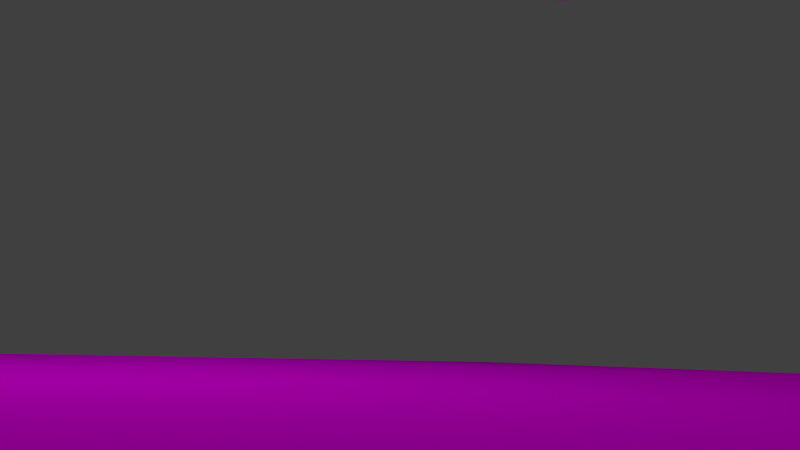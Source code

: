 # Source: Kamerafahrt3.blend  (saved by Blender 2.76.0; exported with 4.5.12 LTS)
import bpy
from mathutils import Matrix  # noqa: F401  (used for matrix-valued properties, if any)

bpy.ops.wm.read_factory_settings(use_empty=True)
scene = bpy.context.scene
scene.name = 'Scene'

# ---- collections
col_collection_1 = bpy.data.collections.new('Collection 1'); scene.collection.children.link(col_collection_1)

# ---- images (referenced by path relative to the original .blend; pixels are not part of the script)
import os
ASSET_DIR = os.environ.get("B2B_ASSET_DIR", "")  # directory of the original .blend (textures are referenced by path, not embedded)
HERE = os.path.dirname(os.path.abspath(__file__))  # packed textures are extracted next to this script under _unpacked/

def load_image(name, relpath, width, height, colorspace="sRGB"):
    """Load a texture the original file referenced (path relative to the .blend, or extracted next to this script)."""
    p = next((c for c in (os.path.join(HERE, relpath), os.path.join(ASSET_DIR, relpath)) if relpath and os.path.exists(c)), "")
    if p:
        img = bpy.data.images.load(p, check_existing=True)
        img.name = name
    else:  # same state as the original file: an image datablock whose file is absent (Cycles renders it pink)
        img = bpy.data.images.new(name, width, height)
        img.source = "FILE"
        img.filepath = "//" + (relpath or name)
    img.colorspace_settings.name = colorspace
    return img
img_ocean_water_background_4_jpg = load_image('ocean-water-background-4.jpg', 'ocean-water-background-4.jpg', 1024, 1024, 'sRGB')

# ---- materials (node trees are filled in below, after node groups)
mat_material_001 = bpy.data.materials.new('Material.001')
mat_material_001.alpha_threshold = 0.0
mat_material_001.roughness = 0.5
mat_lichtquelle3_gelb = bpy.data.materials.new('Lichtquelle3_gelb')
mat_lichtquelle3_gelb.alpha_threshold = 0.0
mat_lichtquelle3_gelb.roughness = 0.5
mat_lichtquelle2_blau = bpy.data.materials.new('Lichtquelle2_blau')
mat_lichtquelle2_blau.alpha_threshold = 0.0
mat_lichtquelle2_blau.roughness = 0.5
mat_lichtquelle1_wei = bpy.data.materials.new('Lichtquelle1_weiß')
mat_lichtquelle1_wei.alpha_threshold = 0.0
mat_lichtquelle1_wei.roughness = 0.5

# ---- material node trees
mat_material_001.use_nodes = True; mat_material_001.node_tree.nodes.clear()
_N = mat_material_001.node_tree.nodes; _L = mat_material_001.node_tree.links
n0 = _N.new('ShaderNodeOutputMaterial'); n0.name = 'Material Output'; n0.location = (300, 300)
n1 = _N.new('ShaderNodeBsdfDiffuse'); n1.name = 'Diffuse BSDF'; n1.location = (10, 300)
n2 = _N.new('ShaderNodeTexImage'); n2.name = 'Image Texture'; n2.location = (-180, 300)
n2.width = 140
n2.image = img_ocean_water_background_4_jpg
_L.new(n1.outputs[0], n0.inputs[0])
_L.new(n2.outputs[0], n1.inputs[0])
n0.is_active_output = True
mat_lichtquelle3_gelb.use_nodes = True; mat_lichtquelle3_gelb.node_tree.nodes.clear()
_N = mat_lichtquelle3_gelb.node_tree.nodes; _L = mat_lichtquelle3_gelb.node_tree.links
n0 = _N.new('ShaderNodeOutputMaterial'); n0.name = 'Material Output'; n0.location = (300, 300)
n1 = _N.new('ShaderNodeEmission'); n1.name = 'Emission'; n1.location = (10, 300)
n1.inputs[0].default_value = (0.9258, 1.0, 0.855, 1.0)
n1.inputs[1].default_value = 1.5
_L.new(n1.outputs[0], n0.inputs[0])
n0.is_active_output = True
mat_lichtquelle2_blau.use_nodes = True; mat_lichtquelle2_blau.node_tree.nodes.clear()
_N = mat_lichtquelle2_blau.node_tree.nodes; _L = mat_lichtquelle2_blau.node_tree.links
n0 = _N.new('ShaderNodeOutputMaterial'); n0.name = 'Material Output'; n0.location = (300, 300)
n1 = _N.new('ShaderNodeEmission'); n1.name = 'Emission'; n1.location = (10, 300)
n1.inputs[0].default_value = (0.8007, 1.0, 1.0, 1.0)
n1.inputs[1].default_value = 3.0
_L.new(n1.outputs[0], n0.inputs[0])
n0.is_active_output = True
mat_lichtquelle1_wei.use_nodes = True; mat_lichtquelle1_wei.node_tree.nodes.clear()
_N = mat_lichtquelle1_wei.node_tree.nodes; _L = mat_lichtquelle1_wei.node_tree.links
n0 = _N.new('ShaderNodeOutputMaterial'); n0.name = 'Material Output'; n0.location = (300, 300)
n1 = _N.new('ShaderNodeEmission'); n1.name = 'Emission'; n1.location = (10, 300)
n1.inputs[1].default_value = 5.0
_L.new(n1.outputs[0], n0.inputs[0])
n0.is_active_output = True

# ---- world
world_world = bpy.data.worlds.new('World'); scene.world = world_world
world_world.color = (0.05088, 0.05088, 0.05088)
world_world.use_sun_shadow = False
world_world.sun_shadow_jitter_overblur = 0.0
world_world.cycles.sampling_method = 'MANUAL'
world_world.cycles.sample_map_resolution = 256

# ---- cameras
cam_camera = bpy.data.cameras.new('Camera')
cam_camera.clip_end = 100.0
cam_camera.lens = 35.0
cam_camera.sensor_width = 32.0
cam_camera.sensor_height = 18.0
cam_camera.ortho_scale = 7.314
cam_camera.dof.focus_distance = 0.0

# ---- meshes
me_sphere = bpy.data.meshes.new('Sphere')
me_sphere.from_pydata([(0.07733, 0.5636, 0.4698), (-0.01253, 0.5636, 0.4426), (-0.09535, 0.5636, 0.3983), (-0.1679, 0.5636, 0.3387), (-0.2275, 0.5636, 0.2661), (-0.2718, 0.5636, 0.1833), (-0.299, 0.5636, 0.09346), (-0.3083, 0.5636, -2.032e-07), (-0.299, 0.5636, -0.09346), (-0.2718, 0.5636, -0.1833), (-0.2275, 0.5636, -0.2661), (-0.1679, 0.5636, -0.3387), (-0.09535, 0.5636, -0.3983), (-0.01253, 0.5636, -0.4426), (0.07733, 0.5636, -0.4698), (0.07913, 0.4961, 0.4698), (-0.009008, 0.4311, 0.4426), (-0.09024, 0.3713, 0.3983), (-0.1614, 0.3188, 0.3387), (-0.2199, 0.2758, 0.2661), (-0.2633, 0.2438, 0.1833), (-0.29, 0.2241, 0.09346), (-0.299, 0.2174, -2.032e-07), (-0.29, 0.2241, -0.09346), (-0.2633, 0.2438, -0.1833), (-0.2199, 0.2758, -0.2661), (-0.1614, 0.3188, -0.3387), (-0.09024, 0.3713, -0.3983), (-0.009008, 0.4311, -0.4426), (0.07913, 0.4961, -0.4698), (0.08445, 0.4311, 0.4698), (0.001424, 0.3038, 0.4426), (-0.07509, 0.1864, 0.3983), (-0.1422, 0.08347, 0.3387), (-0.1972, -0.0009715, 0.2661), (-0.2381, -0.06372, 0.1833), (-0.2633, -0.1024, 0.09346), (-0.2718, -0.1154, -2.031e-07), (-0.2633, -0.1024, -0.09346), (-0.2381, -0.06372, -0.1833), (-0.1972, -0.0009714, -0.2661), (-0.1422, 0.08347, -0.3387), (-0.07509, 0.1864, -0.3983), (0.001424, 0.3038, -0.4426), (0.08445, 0.4311, -0.4698), (0.09309, 0.3713, 0.4698), (0.01836, 0.1864, 0.4426), (-0.0505, 0.01594, 0.3983), (-0.1109, -0.1334, 0.3387), (-0.1604, -0.256, 0.2661), (-0.1972, -0.3471, 0.1833), (-0.2199, -0.4032, 0.09346), (-0.2275, -0.4222, -2.03e-07), (-0.2199, -0.4032, -0.09346), (-0.1972, -0.3471, -0.1833), (-0.1604, -0.256, -0.2661), (-0.1109, -0.1334, -0.3387), (-0.0505, 0.01594, -0.3983), (0.01836, 0.1864, -0.4426), (0.09309, 0.3713, -0.4698), (0.1047, 0.3188, 0.4698), (0.04116, 0.08347, 0.4426), (-0.0174, -0.1334, 0.3983), (-0.06873, -0.3236, 0.3387), (-0.1109, -0.4796, 0.2661), (-0.1422, -0.5955, 0.1833), (-0.1614, -0.6669, 0.09346), (-0.1679, -0.691, -2.029e-07), (-0.1614, -0.6669, -0.09346), (-0.1422, -0.5955, -0.1833), (-0.1109, -0.4796, -0.2661), (-0.06873, -0.3236, -0.3387), (-0.0174, -0.1334, -0.3983), (0.04116, 0.08347, -0.4426), (0.1047, 0.3188, -0.4698), (0.1189, 0.2758, 0.4698), (0.06894, -0.0009718, 0.4426), (0.02293, -0.256, 0.3983), (-0.0174, -0.4796, 0.3387), (-0.0505, -0.6631, 0.2661), (-0.07509, -0.7994, 0.1833), (-0.09024, -0.8834, 0.09346), (-0.09535, -0.9117, -2.028e-07), (-0.09024, -0.8834, -0.09346), (-0.07509, -0.7994, -0.1833), (-0.0505, -0.6631, -0.2661), (-0.0174, -0.4796, -0.3387), (0.02293, -0.256, -0.3983), (0.06894, -0.0009714, -0.4426), (0.1189, 0.2758, -0.4698), (0.135, 0.2438, 0.4698), (0.1006, -0.06372, 0.4426), (0.06894, -0.3471, 0.3983), (0.04116, -0.5955, 0.3387), (0.01836, -0.7994, 0.2661), (0.001424, -0.9509, 0.1833), (-0.009008, -1.044, 0.09346), (-0.01253, -1.076, -2.026e-07), (-0.009008, -1.044, -0.09346), (0.001424, -0.9509, -0.1833), (0.01836, -0.7994, -0.2661), (0.04116, -0.5955, -0.3387), (0.06894, -0.3471, -0.3983), (0.1006, -0.06372, -0.4426), (0.135, 0.2438, -0.4698), (0.1526, 0.2241, 0.4698), (0.135, -0.1024, 0.4426), (0.1189, -0.4032, 0.3983), (0.1047, -0.6669, 0.3387), (0.09309, -0.8834, 0.2661), (0.08445, -1.044, 0.1833), (0.07913, -1.143, 0.09346), (0.07733, -1.177, -2.024e-07), (0.07913, -1.143, -0.09346), (0.08445, -1.044, -0.1833), (0.09309, -0.8834, -0.2661), (0.1047, -0.6669, -0.3387), (0.1189, -0.4032, -0.3983), (0.135, -0.1024, -0.4426), (0.1526, 0.2241, -0.4698), (0.1708, 0.2174, 0.4698), (0.1708, -0.1154, 0.4426), (0.1708, -0.4222, 0.3983), (0.1708, -0.691, 0.3387), (0.1708, -0.9117, 0.2661), (0.1708, -1.076, 0.1833), (0.1708, -1.177, 0.09346), (0.1708, -1.211, -2.023e-07), (0.1708, -1.177, -0.09346), (0.1708, -1.076, -0.1833), (0.1708, -0.9117, -0.2661), (0.1708, -0.691, -0.3387), (0.1708, -0.4222, -0.3983), (0.1708, -0.1154, -0.4426), (0.1708, 0.2174, -0.4698), (0.189, 0.2241, 0.4698), (0.2066, -0.1024, 0.4426), (0.2227, -0.4032, 0.3983), (0.2369, -0.6669, 0.3387), (0.2485, -0.8834, 0.2661), (0.2571, -1.044, 0.1833), (0.2625, -1.143, 0.09346), (0.2642, -1.177, -2.021e-07), (0.2625, -1.143, -0.09346), (0.2571, -1.044, -0.1833), (0.2485, -0.8834, -0.2661), (0.2369, -0.6669, -0.3387), (0.2227, -0.4032, -0.3983), (0.2066, -0.1024, -0.4426), (0.189, 0.2241, -0.4698), (0.2066, 0.2438, 0.4698), (0.2409, -0.06372, 0.4426), (0.2726, -0.3471, 0.3983), (0.3004, -0.5955, 0.3387), (0.3232, -0.7994, 0.2661), (0.3402, -0.9509, 0.1833), (0.3506, -1.044, 0.09346), (0.3541, -1.076, -2.019e-07), (0.3506, -1.044, -0.09346), (0.3402, -0.9509, -0.1833), (0.3232, -0.7994, -0.2661), (0.3004, -0.5955, -0.3387), (0.2726, -0.3471, -0.3983), (0.2409, -0.06372, -0.4426), (0.2066, 0.2438, -0.4698), (0.2227, 0.2758, 0.4698), (0.2726, -0.0009717, 0.4426), (0.3187, -0.256, 0.3983), (0.359, -0.4796, 0.3387), (0.3921, -0.6631, 0.2661), (0.4167, -0.7994, 0.1833), (0.4318, -0.8834, 0.09346), (0.4369, -0.9117, -2.017e-07), (0.4318, -0.8834, -0.09346), (0.4167, -0.7994, -0.1833), (0.3921, -0.6631, -0.2661), (0.359, -0.4796, -0.3387), (0.3187, -0.256, -0.3983), (0.2726, -0.0009713, -0.4426), (0.2227, 0.2758, -0.4698), (0.2369, 0.3188, 0.4698), (0.3004, 0.08347, 0.4426), (0.359, -0.1334, 0.3983), (0.4103, -0.3236, 0.3387), (0.4524, -0.4796, 0.2661), (0.4837, -0.5955, 0.1833), (0.503, -0.6669, 0.09346), (0.5095, -0.691, -2.016e-07), (0.503, -0.6669, -0.09346), (0.4837, -0.5955, -0.1833), (0.4524, -0.4796, -0.2661), (0.4103, -0.3236, -0.3387), (0.359, -0.1334, -0.3983), (0.3004, 0.08347, -0.4426), (0.2369, 0.3188, -0.4698), (0.2485, 0.3713, 0.4698), (0.3232, 0.1864, 0.4426), (0.3921, 0.01594, 0.3983), (0.4524, -0.1334, 0.3387), (0.502, -0.256, 0.2661), (0.5388, -0.3471, 0.1833), (0.5614, -0.4032, 0.09346), (0.5691, -0.4222, -2.015e-07), (0.5614, -0.4032, -0.09346), (0.5388, -0.3471, -0.1833), (0.502, -0.256, -0.2661), (0.4524, -0.1334, -0.3387), (0.3921, 0.01594, -0.3983), (0.3232, 0.1864, -0.4426), (0.2485, 0.3713, -0.4698), (0.2571, 0.4311, 0.4698), (0.3402, 0.3038, 0.4426), (0.4167, 0.1864, 0.3983), (0.4837, 0.08347, 0.3387), (0.5388, -0.0009711, 0.2661), (0.5797, -0.06372, 0.1833), (0.6049, -0.1024, 0.09346), (0.6134, -0.1154, -2.014e-07), (0.6049, -0.1024, -0.09346), (0.5797, -0.06372, -0.1833), (0.5388, -0.000971, -0.2661), (0.4837, 0.08347, -0.3387), (0.4167, 0.1864, -0.3983), (0.3402, 0.3038, -0.4426), (0.2571, 0.4311, -0.4698), (0.2625, 0.4961, 0.4698), (0.3506, 0.4311, 0.4426), (0.4318, 0.3713, 0.3983), (0.503, 0.3188, 0.3387), (0.5614, 0.2758, 0.2661), (0.6049, 0.2438, 0.1833), (0.6316, 0.2241, 0.09346), (0.6406, 0.2174, -2.013e-07), (0.6316, 0.2241, -0.09346), (0.6049, 0.2438, -0.1833), (0.5614, 0.2758, -0.2661), (0.503, 0.3188, -0.3387), (0.4318, 0.3713, -0.3983), (0.3506, 0.4311, -0.4426), (0.2625, 0.4961, -0.4698), (0.2642, 0.5636, 0.4698), (0.3541, 0.5636, 0.4426), (0.4369, 0.5636, 0.3983), (0.5095, 0.5636, 0.3387), (0.5691, 0.5636, 0.2661), (0.6134, 0.5636, 0.1833), (0.6406, 0.5636, 0.09346), (0.6498, 0.5636, -2.013e-07), (0.6406, 0.5636, -0.09346), (0.6134, 0.5636, -0.1833), (0.5691, 0.5636, -0.2661), (0.5095, 0.5636, -0.3387), (0.4369, 0.5636, -0.3983), (0.3541, 0.5636, -0.4426), (0.2642, 0.5636, -0.4698), (0.2625, 0.6311, 0.4698), (0.3506, 0.6961, 0.4426), (0.4318, 0.7559, 0.3983), (0.503, 0.8084, 0.3387), (0.5614, 0.8514, 0.2661), (0.6049, 0.8834, 0.1833), (0.6316, 0.9031, 0.09346), (0.6406, 0.9098, -2.013e-07), (0.6316, 0.9031, -0.09346), (0.6049, 0.8834, -0.1833), (0.5614, 0.8514, -0.2661), (0.503, 0.8084, -0.3387), (0.4318, 0.7559, -0.3983), (0.3506, 0.6961, -0.4426), (0.2625, 0.6311, -0.4698), (0.2571, 0.6961, 0.4698), (0.3402, 0.8234, 0.4426), (0.4167, 0.9408, 0.3983), (0.4837, 1.044, 0.3387), (0.5388, 1.128, 0.2661), (0.5797, 1.191, 0.1833), (0.6049, 1.23, 0.09346), (0.6134, 1.243, -2.014e-07), (0.6049, 1.23, -0.09346), (0.5797, 1.191, -0.1833), (0.5388, 1.128, -0.2661), (0.4837, 1.044, -0.3387), (0.4167, 0.9408, -0.3983), (0.3402, 0.8234, -0.4426), (0.2571, 0.6961, -0.4698), (0.2485, 0.7559, 0.4698), (0.3232, 0.9408, 0.4426), (0.3921, 1.111, 0.3983), (0.4524, 1.261, 0.3387), (0.502, 1.383, 0.2661), (0.5388, 1.474, 0.1833), (0.5614, 1.53, 0.09346), (0.5691, 1.549, -2.015e-07), (0.5614, 1.53, -0.09346), (0.5388, 1.474, -0.1833), (0.502, 1.383, -0.2661), (0.4524, 1.261, -0.3387), (0.3921, 1.111, -0.3983), (0.3232, 0.9408, -0.4426), (0.2485, 0.7559, -0.4698), (0.2369, 0.8084, 0.4698), (0.3004, 1.044, 0.4426), (0.359, 1.261, 0.3983), (0.4103, 1.451, 0.3387), (0.4524, 1.607, 0.2661), (0.4837, 1.723, 0.1833), (0.503, 1.794, 0.09346), (0.5095, 1.818, -2.016e-07), (0.503, 1.794, -0.09346), (0.4837, 1.723, -0.1833), (0.4524, 1.607, -0.2661), (0.4103, 1.451, -0.3387), (0.359, 1.261, -0.3983), (0.3004, 1.044, -0.4426), (0.2369, 0.8084, -0.4698), (0.2227, 0.8514, 0.4698), (0.2726, 1.128, 0.4426), (0.3187, 1.383, 0.3983), (0.359, 1.607, 0.3387), (0.3921, 1.79, 0.2661), (0.4167, 1.927, 0.1833), (0.4318, 2.011, 0.09346), (0.4369, 2.039, -2.017e-07), (0.4318, 2.011, -0.09346), (0.4167, 1.927, -0.1833), (0.3921, 1.79, -0.2661), (0.359, 1.607, -0.3387), (0.3187, 1.383, -0.3983), (0.2726, 1.128, -0.4426), (0.2227, 0.8514, -0.4698), (0.1708, 0.5636, -0.479), (0.2066, 0.8834, 0.4698), (0.2409, 1.191, 0.4426), (0.2726, 1.474, 0.3983), (0.3004, 1.723, 0.3387), (0.3232, 1.927, 0.2661), (0.3402, 2.078, 0.1833), (0.3506, 2.171, 0.09346), (0.3541, 2.203, -2.019e-07), (0.3506, 2.171, -0.09346), (0.3402, 2.078, -0.1833), (0.3232, 1.927, -0.2661), (0.3004, 1.723, -0.3387), (0.2726, 1.474, -0.3983), (0.2409, 1.191, -0.4426), (0.2066, 0.8834, -0.4698), (0.189, 0.9031, 0.4698), (0.2066, 1.23, 0.4426), (0.2227, 1.53, 0.3983), (0.2369, 1.794, 0.3387), (0.2485, 2.011, 0.2661), (0.2571, 2.171, 0.1833), (0.2625, 2.27, 0.09346), (0.2642, 2.304, -2.021e-07), (0.2625, 2.27, -0.09346), (0.2571, 2.171, -0.1833), (0.2485, 2.011, -0.2661), (0.2369, 1.794, -0.3387), (0.2227, 1.53, -0.3983), (0.2066, 1.23, -0.4426), (0.189, 0.9031, -0.4698), (0.1708, 0.9098, 0.4698), (0.1708, 1.243, 0.4426), (0.1708, 1.549, 0.3983), (0.1708, 1.818, 0.3387), (0.1708, 2.039, 0.2661), (0.1708, 2.203, 0.1833), (0.1708, 2.304, 0.09346), (0.1708, 2.338, -2.023e-07), (0.1708, 2.304, -0.09346), (0.1708, 2.203, -0.1833), (0.1708, 2.039, -0.2661), (0.1708, 1.818, -0.3387), (0.1708, 1.549, -0.3983), (0.1708, 1.243, -0.4426), (0.1708, 0.9098, -0.4698), (0.1526, 0.9031, 0.4698), (0.135, 1.23, 0.4426), (0.1189, 1.53, 0.3983), (0.1047, 1.794, 0.3387), (0.09309, 2.011, 0.2661), (0.08445, 2.171, 0.1833), (0.07913, 2.27, 0.09346), (0.07733, 2.304, -2.024e-07), (0.07913, 2.27, -0.09346), (0.08445, 2.171, -0.1833), (0.09309, 2.011, -0.2661), (0.1047, 1.794, -0.3387), (0.1189, 1.53, -0.3983), (0.135, 1.23, -0.4426), (0.1526, 0.9031, -0.4698), (0.135, 0.8834, 0.4698), (0.1006, 1.191, 0.4426), (0.06894, 1.474, 0.3983), (0.04116, 1.723, 0.3387), (0.01836, 1.927, 0.2661), (0.001424, 2.078, 0.1833), (-0.009008, 2.171, 0.09346), (-0.01253, 2.203, -2.026e-07), (-0.009008, 2.171, -0.09346), (0.001424, 2.078, -0.1833), (0.01836, 1.927, -0.2661), (0.04116, 1.723, -0.3387), (0.06894, 1.474, -0.3983), (0.1006, 1.191, -0.4426), (0.135, 0.8834, -0.4698), (0.1189, 0.8514, 0.4698), (0.06894, 1.128, 0.4426), (0.02293, 1.383, 0.3983), (-0.0174, 1.607, 0.3387), (-0.0505, 1.79, 0.2661), (-0.07509, 1.927, 0.1833), (-0.09024, 2.011, 0.09346), (-0.09535, 2.039, -2.028e-07), (-0.09024, 2.011, -0.09346), (-0.07509, 1.927, -0.1833), (-0.0505, 1.79, -0.2661), (-0.0174, 1.607, -0.3387), (0.02293, 1.383, -0.3983), (0.06894, 1.128, -0.4426), (0.1189, 0.8514, -0.4698), (0.1047, 0.8084, 0.4698), (0.04116, 1.044, 0.4426), (-0.0174, 1.261, 0.3983), (-0.06873, 1.451, 0.3387), (-0.1109, 1.607, 0.2661), (-0.1422, 1.723, 0.1833), (-0.1614, 1.794, 0.09346), (-0.1679, 1.818, -2.029e-07), (-0.1614, 1.794, -0.09346), (-0.1422, 1.723, -0.1833), (-0.1109, 1.607, -0.2661), (-0.06873, 1.451, -0.3387), (-0.0174, 1.261, -0.3983), (0.04116, 1.044, -0.4426), (0.1047, 0.8084, -0.4698), (0.09309, 0.7559, 0.4698), (0.01836, 0.9408, 0.4426), (-0.0505, 1.111, 0.3983), (-0.1109, 1.261, 0.3387), (-0.1604, 1.383, 0.2661), (-0.1972, 1.474, 0.1833), (-0.2199, 1.53, 0.09346), (-0.2275, 1.549, -2.03e-07), (-0.2199, 1.53, -0.09346), (-0.1972, 1.474, -0.1833), (-0.1604, 1.383, -0.2661), (-0.1109, 1.261, -0.3387), (-0.0505, 1.111, -0.3983), (0.01836, 0.9408, -0.4426), (0.09309, 0.7559, -0.4698), (0.1708, 0.5636, 0.479), (0.08445, 0.6961, 0.4698), (0.001424, 0.8234, 0.4426), (-0.07509, 0.9408, 0.3983), (-0.1422, 1.044, 0.3387), (-0.1972, 1.128, 0.2661), (-0.2381, 1.191, 0.1833), (-0.2633, 1.23, 0.09346), (-0.2718, 1.243, -2.031e-07), (-0.2633, 1.23, -0.09346), (-0.2381, 1.191, -0.1833), (-0.1972, 1.128, -0.2661), (-0.1422, 1.044, -0.3387), (-0.07509, 0.9408, -0.3983), (0.001424, 0.8234, -0.4426), (0.08445, 0.6961, -0.4698), (0.07913, 0.6311, 0.4698), (-0.009008, 0.6961, 0.4426), (-0.09024, 0.7559, 0.3983), (-0.1614, 0.8084, 0.3387), (-0.2199, 0.8514, 0.2661), (-0.2633, 0.8834, 0.1833), (-0.29, 0.9031, 0.09346), (-0.299, 0.9098, -2.032e-07), (-0.29, 0.9031, -0.09346), (-0.2633, 0.8834, -0.1833), (-0.2199, 0.8514, -0.2661), (-0.1614, 0.8084, -0.3387), (-0.09024, 0.7559, -0.3983), (-0.009008, 0.6961, -0.4426), (0.07913, 0.6311, -0.4698), (-0.1951, 0.0, 0.9808), (-0.3827, 0.0, 0.9239), (-0.5556, 0.0, 0.8315), (-0.7071, 0.0, 0.7071), (-0.8315, 0.0, 0.5556), (-0.9239, 0.0, 0.3827), (-0.9808, 0.0, 0.1951), (-1.0, 0.0, 7.55e-08), (-0.9808, 0.0, -0.1951), (-0.9239, 0.0, -0.3827), (-0.8315, 0.0, -0.5556), (-0.7071, 0.0, -0.7071), (-0.5556, 0.0, -0.8315), (-0.3827, 0.0, -0.9239), (-0.1951, 0.0, -0.9808), (-0.1913, 0.03806, 0.9808), (-0.3753, 0.07466, 0.9239), (-0.5449, 0.1084, 0.8315), (-0.6935, 0.1379, 0.7071), (-0.8155, 0.1622, 0.5556), (-0.9061, 0.1802, 0.3827), (-0.9619, 0.1913, 0.1951), (-0.9808, 0.1951, 7.55e-08), (-0.9619, 0.1913, -0.1951), (-0.9061, 0.1802, -0.3827), (-0.8155, 0.1622, -0.5556), (-0.6935, 0.1379, -0.7071), (-0.5449, 0.1084, -0.8315), (-0.3753, 0.07466, -0.9239), (-0.1913, 0.03806, -0.9808), (-0.1802, 0.07466, 0.9808), (-0.3536, 0.1464, 0.9239), (-0.5133, 0.2126, 0.8315), (-0.6533, 0.2706, 0.7071), (-0.7682, 0.3182, 0.5556), (-0.8536, 0.3536, 0.3827), (-0.9061, 0.3753, 0.1951), (-0.9239, 0.3827, 7.55e-08), (-0.9061, 0.3753, -0.1951), (-0.8536, 0.3536, -0.3827), (-0.7682, 0.3182, -0.5556), (-0.6533, 0.2706, -0.7071), (-0.5133, 0.2126, -0.8315), (-0.3536, 0.1464, -0.9239), (-0.1802, 0.07466, -0.9808), (-0.1622, 0.1084, 0.9808), (-0.3182, 0.2126, 0.9239), (-0.4619, 0.3087, 0.8315), (-0.5879, 0.3928, 0.7071), (-0.6913, 0.4619, 0.5556), (-0.7682, 0.5133, 0.3827), (-0.8155, 0.5449, 0.1951), (-0.8315, 0.5556, 7.55e-08), (-0.8155, 0.5449, -0.1951), (-0.7682, 0.5133, -0.3827), (-0.6913, 0.4619, -0.5556), (-0.5879, 0.3928, -0.7071), (-0.4619, 0.3087, -0.8315), (-0.3182, 0.2126, -0.9239), (-0.1622, 0.1084, -0.9808), (-0.1379, 0.1379, 0.9808), (-0.2706, 0.2706, 0.9239), (-0.3928, 0.3928, 0.8315), (-0.5, 0.5, 0.7071), (-0.5879, 0.5879, 0.5556), (-0.6533, 0.6533, 0.3827), (-0.6935, 0.6935, 0.1951), (-0.7071, 0.7071, 7.55e-08), (-0.6935, 0.6935, -0.1951), (-0.6533, 0.6533, -0.3827), (-0.5879, 0.5879, -0.5556), (-0.5, 0.5, -0.7071), (-0.3928, 0.3928, -0.8315), (-0.2706, 0.2706, -0.9239), (-0.1379, 0.1379, -0.9808), (-0.1084, 0.1622, 0.9808), (-0.2126, 0.3182, 0.9239), (-0.3087, 0.4619, 0.8315), (-0.3928, 0.5879, 0.7071), (-0.4619, 0.6913, 0.5556), (-0.5133, 0.7682, 0.3827), (-0.5449, 0.8155, 0.1951), (-0.5556, 0.8315, 7.55e-08), (-0.5449, 0.8155, -0.1951), (-0.5133, 0.7682, -0.3827), (-0.4619, 0.6913, -0.5556), (-0.3928, 0.5879, -0.7071), (-0.3087, 0.4619, -0.8315), (-0.2126, 0.3182, -0.9239), (-0.1084, 0.1622, -0.9808), (-0.07466, 0.1802, 0.9808), (-0.1464, 0.3536, 0.9239), (-0.2126, 0.5133, 0.8315), (-0.2706, 0.6533, 0.7071), (-0.3182, 0.7682, 0.5556), (-0.3536, 0.8536, 0.3827), (-0.3753, 0.9061, 0.1951), (-0.3827, 0.9239, 7.55e-08), (-0.3753, 0.9061, -0.1951), (-0.3536, 0.8536, -0.3827), (-0.3182, 0.7682, -0.5556), (-0.2706, 0.6533, -0.7071), (-0.2126, 0.5133, -0.8315), (-0.1464, 0.3536, -0.9239), (-0.07466, 0.1802, -0.9808), (-0.03806, 0.1913, 0.9808), (-0.07466, 0.3753, 0.9239), (-0.1084, 0.5449, 0.8315), (-0.1379, 0.6935, 0.7071), (-0.1622, 0.8155, 0.5556), (-0.1802, 0.9061, 0.3827), (-0.1913, 0.9619, 0.1951), (-0.1951, 0.9808, 7.55e-08), (-0.1913, 0.9619, -0.1951), (-0.1802, 0.9061, -0.3827), (-0.1622, 0.8155, -0.5556), (-0.1379, 0.6935, -0.7071), (-0.1084, 0.5449, -0.8315), (-0.07466, 0.3753, -0.9239), (-0.03806, 0.1913, -0.9808), (3.266e-07, 0.1951, 0.9808), (3.192e-07, 0.3827, 0.9239), (3.117e-07, 0.5556, 0.8315), (3.192e-07, 0.7071, 0.7071), (3.341e-07, 0.8315, 0.5556), (2.745e-07, 0.9239, 0.3827), (3.937e-07, 0.9808, 0.1951), (3.788e-07, 1.0, 7.55e-08), (3.937e-07, 0.9808, -0.1951), (2.298e-07, 0.9239, -0.3827), (3.341e-07, 0.8315, -0.5556), (3.192e-07, 0.7071, -0.7071), (3.415e-07, 0.5556, -0.8315), (3.043e-07, 0.3827, -0.9239), (3.08e-07, 0.1951, -0.9808), (0.03806, 0.1913, 0.9808), (0.07466, 0.3753, 0.9239), (0.1084, 0.5449, 0.8315), (0.138, 0.6935, 0.7071), (0.1622, 0.8155, 0.5556), (0.1802, 0.9061, 0.3827), (0.1913, 0.9619, 0.1951), (0.1951, 0.9808, 7.55e-08), (0.1913, 0.9619, -0.1951), (0.1802, 0.9061, -0.3827), (0.1622, 0.8155, -0.5556), (0.138, 0.6935, -0.7071), (0.1084, 0.5449, -0.8315), (0.07466, 0.3753, -0.9239), (0.03806, 0.1913, -0.9808), (0.07466, 0.1802, 0.9808), (0.1464, 0.3536, 0.9239), (0.2126, 0.5133, 0.8315), (0.2706, 0.6533, 0.7071), (0.3182, 0.7682, 0.5556), (0.3536, 0.8536, 0.3827), (0.3753, 0.9061, 0.1951), (0.3827, 0.9239, 7.55e-08), (0.3753, 0.9061, -0.1951), (0.3536, 0.8536, -0.3827), (0.3182, 0.7682, -0.5556), (0.2706, 0.6533, -0.7071), (0.2126, 0.5133, -0.8315), (0.1464, 0.3536, -0.9239), (0.07466, 0.1802, -0.9808), (0.1084, 0.1622, 0.9808), (0.2126, 0.3182, 0.9239), (0.3087, 0.4619, 0.8315), (0.3928, 0.5879, 0.7071), (0.4619, 0.6913, 0.5556), (0.5133, 0.7682, 0.3827), (0.5449, 0.8155, 0.1951), (0.5556, 0.8315, 7.55e-08), (0.5449, 0.8155, -0.1951), (0.5133, 0.7682, -0.3827), (0.4619, 0.6913, -0.5556), (0.3928, 0.5879, -0.7071), (0.3087, 0.4619, -0.8315), (0.2126, 0.3182, -0.9239), (0.1084, 0.1622, -0.9808), (0.138, 0.1379, 0.9808), (0.2706, 0.2706, 0.9239), (0.3928, 0.3928, 0.8315), (0.5, 0.5, 0.7071), (0.5879, 0.5879, 0.5556), (0.6533, 0.6533, 0.3827), (0.6935, 0.6935, 0.1951), (0.7071, 0.7071, 7.55e-08), (0.6935, 0.6935, -0.1951), (0.6533, 0.6533, -0.3827), (0.5879, 0.5879, -0.5556), (0.5, 0.5, -0.7071), (0.3928, 0.3928, -0.8315), (0.2706, 0.2706, -0.9239), (0.138, 0.1379, -0.9808), (0.1622, 0.1084, 0.9808), (0.3182, 0.2126, 0.9239), (0.4619, 0.3087, 0.8315), (0.5879, 0.3928, 0.7071), (0.6913, 0.4619, 0.5556), (0.7682, 0.5133, 0.3827), (0.8155, 0.5449, 0.1951), (0.8315, 0.5556, 7.55e-08), (0.8155, 0.5449, -0.1951), (0.7682, 0.5133, -0.3827), (0.6913, 0.4619, -0.5556), (0.5879, 0.3928, -0.7071), (0.4619, 0.3087, -0.8315), (0.3182, 0.2126, -0.9239), (0.1622, 0.1084, -0.9808), (0.1802, 0.07466, 0.9808), (0.3536, 0.1464, 0.9239), (0.5133, 0.2126, 0.8315), (0.6533, 0.2706, 0.7071), (0.7682, 0.3182, 0.5556), (0.8536, 0.3536, 0.3827), (0.9061, 0.3753, 0.1951), (0.9239, 0.3827, 7.55e-08), (0.9061, 0.3753, -0.1951), (0.8536, 0.3536, -0.3827), (0.7682, 0.3182, -0.5556), (0.6533, 0.2706, -0.7071), (0.5133, 0.2126, -0.8315), (0.3536, 0.1464, -0.9239), (0.1802, 0.07466, -0.9808), (0.1913, 0.03806, 0.9808), (0.3753, 0.07466, 0.9239), (0.5449, 0.1084, 0.8315), (0.6935, 0.1379, 0.7071), (0.8155, 0.1622, 0.5556), (0.9061, 0.1802, 0.3827), (0.9619, 0.1913, 0.1951), (0.9808, 0.1951, 7.55e-08), (0.9619, 0.1913, -0.1951), (0.9061, 0.1802, -0.3827), (0.8155, 0.1622, -0.5556), (0.6935, 0.1379, -0.7071), (0.5449, 0.1084, -0.8315), (0.3753, 0.07466, -0.9239), (0.1913, 0.03806, -0.9808), (0.1951, -7.212e-09, 0.9808), (0.3827, 4.122e-08, 0.9239), (0.5556, 2.632e-08, 0.8315), (0.7071, -2.584e-08, 0.7071), (0.8315, -8.544e-08, 0.5556), (0.9239, 6.357e-08, 0.3827), (0.9808, -8.544e-08, 0.1951), (1.0, -1.003e-07, 7.55e-08), (0.9808, -8.544e-08, -0.1951), (0.9239, 6.357e-08, -0.3827), (0.8315, -8.544e-08, -0.5556), (0.7071, -2.584e-08, -0.7071), (0.5556, -1.094e-08, -0.8315), (0.3827, 3.964e-09, -0.9239), (0.1951, 3.964e-09, -0.9808), (0.1913, -0.03806, 0.9808), (0.3753, -0.07466, 0.9239), (0.5449, -0.1084, 0.8315), (0.6935, -0.1379, 0.7071), (0.8155, -0.1622, 0.5556), (0.9061, -0.1802, 0.3827), (0.9619, -0.1913, 0.1951), (0.9808, -0.1951, 7.55e-08), (0.9619, -0.1913, -0.1951), (0.9061, -0.1802, -0.3827), (0.8155, -0.1622, -0.5556), (0.6935, -0.1379, -0.7071), (0.5449, -0.1084, -0.8315), (0.3753, -0.07466, -0.9239), (0.1913, -0.03806, -0.9808), (0.1802, -0.07466, 0.9808), (0.3536, -0.1464, 0.9239), (0.5133, -0.2126, 0.8315), (0.6533, -0.2706, 0.7071), (0.7682, -0.3182, 0.5556), (0.8536, -0.3536, 0.3827), (0.9061, -0.3753, 0.1951), (0.9239, -0.3827, 7.55e-08), (0.9061, -0.3753, -0.1951), (0.8536, -0.3536, -0.3827), (0.7682, -0.3182, -0.5556), (0.6533, -0.2706, -0.7071), (0.5133, -0.2126, -0.8315), (0.3536, -0.1464, -0.9239), (0.1802, -0.07466, -0.9808), (0.1622, -0.1084, 0.9808), (0.3182, -0.2126, 0.9239), (0.4619, -0.3087, 0.8315), (0.5879, -0.3928, 0.7071), (0.6913, -0.4619, 0.5556), (0.7682, -0.5133, 0.3827), (0.8155, -0.5449, 0.1951), (0.8315, -0.5556, 7.55e-08), (0.8155, -0.5449, -0.1951), (0.7682, -0.5133, -0.3827), (0.6913, -0.4619, -0.5556), (0.5879, -0.3928, -0.7071), (0.4619, -0.3087, -0.8315), (0.3182, -0.2126, -0.9239), (0.1622, -0.1084, -0.9808), (0.138, -0.1379, 0.9808), (0.2706, -0.2706, 0.9239), (0.3928, -0.3928, 0.8315), (0.5, -0.5, 0.7071), (0.5879, -0.5879, 0.5556), (0.6533, -0.6533, 0.3827), (0.6935, -0.6935, 0.1951), (0.7071, -0.7071, 7.55e-08), (0.6935, -0.6935, -0.1951), (0.6533, -0.6533, -0.3827), (0.5879, -0.5879, -0.5556), (0.5, -0.5, -0.7071), (0.3928, -0.3928, -0.8315), (0.2706, -0.2706, -0.9239), (0.1379, -0.1379, -0.9808), (0.1084, -0.1622, 0.9808), (0.2126, -0.3182, 0.9239), (0.3087, -0.4619, 0.8315), (0.3928, -0.5879, 0.7071), (0.4619, -0.6913, 0.5556), (0.5133, -0.7682, 0.3827), (0.5449, -0.8155, 0.1951), (0.5556, -0.8315, 7.55e-08), (0.5449, -0.8155, -0.1951), (0.5133, -0.7682, -0.3827), (0.4619, -0.6913, -0.5556), (0.3928, -0.5879, -0.7071), (0.3087, -0.4619, -0.8315), (0.2126, -0.3182, -0.9239), (0.1084, -0.1622, -0.9808), (3.258e-07, 0.0, -1.0), (0.07466, -0.1802, 0.9808), (0.1464, -0.3536, 0.9239), (0.2126, -0.5133, 0.8315), (0.2706, -0.6533, 0.7071), (0.3182, -0.7682, 0.5556), (0.3536, -0.8536, 0.3827), (0.3753, -0.9061, 0.1951), (0.3827, -0.9239, 7.55e-08), (0.3753, -0.9061, -0.1951), (0.3536, -0.8536, -0.3827), (0.3182, -0.7682, -0.5556), (0.2706, -0.6533, -0.7071), (0.2126, -0.5133, -0.8315), (0.1464, -0.3536, -0.9239), (0.07466, -0.1802, -0.9808), (0.03806, -0.1913, 0.9808), (0.07466, -0.3753, 0.9239), (0.1084, -0.5449, 0.8315), (0.1379, -0.6935, 0.7071), (0.1622, -0.8155, 0.5556), (0.1802, -0.9061, 0.3827), (0.1913, -0.9619, 0.1951), (0.1951, -0.9808, 7.55e-08), (0.1913, -0.9619, -0.1951), (0.1802, -0.9061, -0.3827), (0.1622, -0.8155, -0.5556), (0.1379, -0.6935, -0.7071), (0.1084, -0.5449, -0.8315), (0.07466, -0.3753, -0.9239), (0.03806, -0.1913, -0.9808), (3.117e-07, -0.1951, 0.9808), (2.819e-07, -0.3827, 0.9239), (2.819e-07, -0.5556, 0.8315), (1.851e-07, -0.7071, 0.7071), (1.404e-07, -0.8315, 0.5556), (3.192e-07, -0.9239, 0.3827), (9.567e-08, -0.9808, 0.1951), (1.404e-07, -1.0, 7.55e-08), (9.567e-08, -0.9808, -0.1951), (3.192e-07, -0.9239, -0.3827), (1.404e-07, -0.8315, -0.5556), (1.851e-07, -0.7071, -0.7071), (2.596e-07, -0.5556, -0.8315), (2.521e-07, -0.3827, -0.9239), (3.155e-07, -0.1951, -0.9808), (-0.03806, -0.1913, 0.9808), (-0.07466, -0.3753, 0.9239), (-0.1084, -0.5449, 0.8315), (-0.1379, -0.6935, 0.7071), (-0.1622, -0.8155, 0.5556), (-0.1802, -0.9061, 0.3827), (-0.1913, -0.9619, 0.1951), (-0.1951, -0.9808, 7.55e-08), (-0.1913, -0.9619, -0.1951), (-0.1802, -0.9061, -0.3827), (-0.1622, -0.8155, -0.5556), (-0.1379, -0.6935, -0.7071), (-0.1084, -0.5449, -0.8315), (-0.07466, -0.3753, -0.9239), (-0.03806, -0.1913, -0.9808), (-0.07466, -0.1802, 0.9808), (-0.1464, -0.3536, 0.9239), (-0.2126, -0.5133, 0.8315), (-0.2706, -0.6533, 0.7071), (-0.3182, -0.7682, 0.5556), (-0.3536, -0.8536, 0.3827), (-0.3753, -0.9061, 0.1951), (-0.3827, -0.9239, 7.55e-08), (-0.3753, -0.9061, -0.1951), (-0.3536, -0.8536, -0.3827), (-0.3182, -0.7682, -0.5556), (-0.2706, -0.6533, -0.7071), (-0.2126, -0.5133, -0.8315), (-0.1464, -0.3536, -0.9239), (-0.07466, -0.1802, -0.9808), (-0.1084, -0.1622, 0.9808), (-0.2126, -0.3182, 0.9239), (-0.3087, -0.4619, 0.8315), (-0.3928, -0.5879, 0.7071), (-0.4619, -0.6913, 0.5556), (-0.5133, -0.7682, 0.3827), (-0.5449, -0.8155, 0.1951), (-0.5556, -0.8315, 7.55e-08), (-0.5449, -0.8155, -0.1951), (-0.5133, -0.7682, -0.3827), (-0.4619, -0.6913, -0.5556), (-0.3928, -0.5879, -0.7071), (-0.3087, -0.4619, -0.8315), (-0.2126, -0.3182, -0.9239), (-0.1084, -0.1622, -0.9808), (-0.1379, -0.1379, 0.9808), (-0.2706, -0.2706, 0.9239), (-0.3928, -0.3928, 0.8315), (-0.5, -0.5, 0.7071), (-0.5879, -0.5879, 0.5556), (-0.6533, -0.6533, 0.3827), (-0.6935, -0.6935, 0.1951), (-0.7071, -0.7071, 7.55e-08), (-0.6935, -0.6935, -0.1951), (-0.6533, -0.6533, -0.3827), (-0.5879, -0.5879, -0.5556), (-0.5, -0.5, -0.7071), (-0.3928, -0.3928, -0.8315), (-0.2706, -0.2706, -0.9239), (-0.1379, -0.1379, -0.9808), (-0.1622, -0.1084, 0.9808), (-0.3182, -0.2126, 0.9239), (-0.4619, -0.3087, 0.8315), (-0.5879, -0.3928, 0.7071), (-0.6913, -0.4619, 0.5556), (-0.7682, -0.5133, 0.3827), (-0.8155, -0.5449, 0.1951), (-0.8315, -0.5556, 7.55e-08), (-0.8155, -0.5449, -0.1951), (-0.7682, -0.5133, -0.3827), (-0.6913, -0.4619, -0.5556), (-0.5879, -0.3928, -0.7071), (-0.4619, -0.3087, -0.8315), (-0.3182, -0.2126, -0.9239), (-0.1622, -0.1084, -0.9808), (2.48e-08, -1.247e-07, 1.0), (-0.1802, -0.07466, 0.9808), (-0.3536, -0.1464, 0.9239), (-0.5133, -0.2126, 0.8315), (-0.6533, -0.2706, 0.7071), (-0.7682, -0.3182, 0.5556), (-0.8536, -0.3536, 0.3827), (-0.9061, -0.3753, 0.1951), (-0.9239, -0.3827, 7.55e-08), (-0.9061, -0.3753, -0.1951), (-0.8536, -0.3536, -0.3827), (-0.7682, -0.3182, -0.5556), (-0.6533, -0.2706, -0.7071), (-0.5133, -0.2126, -0.8315), (-0.3536, -0.1464, -0.9239), (-0.1802, -0.07466, -0.9808), (-0.1913, -0.03806, 0.9808), (-0.3753, -0.07466, 0.9239), (-0.5449, -0.1084, 0.8315), (-0.6935, -0.1379, 0.7071), (-0.8155, -0.1622, 0.5556), (-0.9061, -0.1802, 0.3827), (-0.9619, -0.1913, 0.1951), (-0.9808, -0.1951, 7.55e-08), (-0.9619, -0.1913, -0.1951), (-0.9061, -0.1802, -0.3827), (-0.8155, -0.1622, -0.5556), (-0.6935, -0.1379, -0.7071), (-0.5449, -0.1084, -0.8315), (-0.3753, -0.07466, -0.9239), (-0.1913, -0.03806, -0.9808)], [], [(14, 13, 28, 29), (7, 6, 21, 22), (8, 7, 22, 23), (1, 0, 15, 16), (9, 8, 23, 24), (2, 1, 16, 17), (10, 9, 24, 25), (3, 2, 17, 18), (11, 10, 25, 26), (4, 3, 18, 19), (12, 11, 26, 27), (5, 4, 19, 20), (13, 12, 27, 28), (6, 5, 20, 21), (20, 19, 34, 35), (28, 27, 42, 43), (21, 20, 35, 36), (29, 28, 43, 44), (22, 21, 36, 37), (23, 22, 37, 38), (16, 15, 30, 31), (24, 23, 38, 39), (17, 16, 31, 32), (25, 24, 39, 40), (18, 17, 32, 33), (26, 25, 40, 41), (19, 18, 33, 34), (27, 26, 41, 42), (39, 38, 53, 54), (32, 31, 46, 47), (40, 39, 54, 55), (33, 32, 47, 48), (41, 40, 55, 56), (34, 33, 48, 49), (42, 41, 56, 57), (35, 34, 49, 50), (43, 42, 57, 58), (36, 35, 50, 51), (44, 43, 58, 59), (37, 36, 51, 52), (38, 37, 52, 53), (31, 30, 45, 46), (58, 57, 72, 73), (51, 50, 65, 66), (59, 58, 73, 74), (52, 51, 66, 67), (53, 52, 67, 68), (46, 45, 60, 61), (54, 53, 68, 69), (47, 46, 61, 62), (55, 54, 69, 70), (48, 47, 62, 63), (56, 55, 70, 71), (49, 48, 63, 64), (57, 56, 71, 72), (50, 49, 64, 65), (70, 69, 84, 85), (63, 62, 77, 78), (71, 70, 85, 86), (64, 63, 78, 79), (72, 71, 86, 87), (65, 64, 79, 80), (73, 72, 87, 88), (66, 65, 80, 81), (74, 73, 88, 89), (67, 66, 81, 82), (68, 67, 82, 83), (61, 60, 75, 76), (69, 68, 83, 84), (62, 61, 76, 77), (89, 88, 103, 104), (82, 81, 96, 97), (83, 82, 97, 98), (76, 75, 90, 91), (84, 83, 98, 99), (77, 76, 91, 92), (85, 84, 99, 100), (78, 77, 92, 93), (86, 85, 100, 101), (79, 78, 93, 94), (87, 86, 101, 102), (80, 79, 94, 95), (88, 87, 102, 103), (81, 80, 95, 96), (93, 92, 107, 108), (101, 100, 115, 116), (94, 93, 108, 109), (102, 101, 116, 117), (95, 94, 109, 110), (103, 102, 117, 118), (96, 95, 110, 111), (104, 103, 118, 119), (97, 96, 111, 112), (98, 97, 112, 113), (91, 90, 105, 106), (99, 98, 113, 114), (92, 91, 106, 107), (100, 99, 114, 115), (112, 111, 126, 127), (113, 112, 127, 128), (106, 105, 120, 121), (114, 113, 128, 129), (107, 106, 121, 122), (115, 114, 129, 130), (108, 107, 122, 123), (116, 115, 130, 131), (109, 108, 123, 124), (117, 116, 131, 132), (110, 109, 124, 125), (118, 117, 132, 133), (111, 110, 125, 126), (119, 118, 133, 134), (131, 130, 145, 146), (124, 123, 138, 139), (132, 131, 146, 147), (125, 124, 139, 140), (133, 132, 147, 148), (126, 125, 140, 141), (134, 133, 148, 149), (127, 126, 141, 142), (128, 127, 142, 143), (121, 120, 135, 136), (129, 128, 143, 144), (122, 121, 136, 137), (130, 129, 144, 145), (123, 122, 137, 138), (143, 142, 157, 158), (136, 135, 150, 151), (144, 143, 158, 159), (137, 136, 151, 152), (145, 144, 159, 160), (138, 137, 152, 153), (146, 145, 160, 161), (139, 138, 153, 154), (147, 146, 161, 162), (140, 139, 154, 155), (148, 147, 162, 163), (141, 140, 155, 156), (149, 148, 163, 164), (142, 141, 156, 157), (154, 153, 168, 169), (162, 161, 176, 177), (155, 154, 169, 170), (163, 162, 177, 178), (156, 155, 170, 171), (164, 163, 178, 179), (157, 156, 171, 172), (158, 157, 172, 173), (151, 150, 165, 166), (159, 158, 173, 174), (152, 151, 166, 167), (160, 159, 174, 175), (153, 152, 167, 168), (161, 160, 175, 176), (173, 172, 187, 188), (166, 165, 180, 181), (174, 173, 188, 189), (167, 166, 181, 182), (175, 174, 189, 190), (168, 167, 182, 183), (176, 175, 190, 191), (169, 168, 183, 184), (177, 176, 191, 192), (170, 169, 184, 185), (178, 177, 192, 193), (171, 170, 185, 186), (179, 178, 193, 194), (172, 171, 186, 187), (192, 191, 206, 207), (185, 184, 199, 200), (193, 192, 207, 208), (186, 185, 200, 201), (194, 193, 208, 209), (187, 186, 201, 202), (188, 187, 202, 203), (181, 180, 195, 196), (189, 188, 203, 204), (182, 181, 196, 197), (190, 189, 204, 205), (183, 182, 197, 198), (191, 190, 205, 206), (184, 183, 198, 199), (204, 203, 218, 219), (197, 196, 211, 212), (205, 204, 219, 220), (198, 197, 212, 213), (206, 205, 220, 221), (199, 198, 213, 214), (207, 206, 221, 222), (200, 199, 214, 215), (208, 207, 222, 223), (201, 200, 215, 216), (209, 208, 223, 224), (202, 201, 216, 217), (203, 202, 217, 218), (196, 195, 210, 211), (223, 222, 237, 238), (216, 215, 230, 231), (224, 223, 238, 239), (217, 216, 231, 232), (218, 217, 232, 233), (211, 210, 225, 226), (219, 218, 233, 234), (212, 211, 226, 227), (220, 219, 234, 235), (213, 212, 227, 228), (221, 220, 235, 236), (214, 213, 228, 229), (222, 221, 236, 237), (215, 214, 229, 230), (227, 226, 241, 242), (235, 234, 249, 250), (228, 227, 242, 243), (236, 235, 250, 251), (229, 228, 243, 244), (237, 236, 251, 252), (230, 229, 244, 245), (238, 237, 252, 253), (231, 230, 245, 246), (239, 238, 253, 254), (232, 231, 246, 247), (233, 232, 247, 248), (226, 225, 240, 241), (234, 233, 248, 249), (246, 245, 260, 261), (254, 253, 268, 269), (247, 246, 261, 262), (248, 247, 262, 263), (241, 240, 255, 256), (249, 248, 263, 264), (242, 241, 256, 257), (250, 249, 264, 265), (243, 242, 257, 258), (251, 250, 265, 266), (244, 243, 258, 259), (252, 251, 266, 267), (245, 244, 259, 260), (253, 252, 267, 268), (265, 264, 279, 280), (258, 257, 272, 273), (266, 265, 280, 281), (259, 258, 273, 274), (267, 266, 281, 282), (260, 259, 274, 275), (268, 267, 282, 283), (261, 260, 275, 276), (269, 268, 283, 284), (262, 261, 276, 277), (263, 262, 277, 278), (256, 255, 270, 271), (264, 263, 278, 279), (257, 256, 271, 272), (284, 283, 298, 299), (277, 276, 291, 292), (278, 277, 292, 293), (271, 270, 285, 286), (279, 278, 293, 294), (272, 271, 286, 287), (280, 279, 294, 295), (273, 272, 287, 288), (281, 280, 295, 296), (274, 273, 288, 289), (282, 281, 296, 297), (275, 274, 289, 290), (283, 282, 297, 298), (276, 275, 290, 291), (288, 287, 302, 303), (296, 295, 310, 311), (289, 288, 303, 304), (297, 296, 311, 312), (290, 289, 304, 305), (298, 297, 312, 313), (291, 290, 305, 306), (299, 298, 313, 314), (292, 291, 306, 307), (293, 292, 307, 308), (286, 285, 300, 301), (294, 293, 308, 309), (287, 286, 301, 302), (295, 294, 309, 310), (307, 306, 321, 322), (308, 307, 322, 323), (301, 300, 315, 316), (309, 308, 323, 324), (302, 301, 316, 317), (310, 309, 324, 325), (303, 302, 317, 318), (311, 310, 325, 326), (304, 303, 318, 319), (312, 311, 326, 327), (305, 304, 319, 320), (313, 312, 327, 328), (306, 305, 320, 321), (314, 313, 328, 329), (326, 325, 341, 342), (319, 318, 334, 335), (327, 326, 342, 343), (320, 319, 335, 336), (328, 327, 343, 344), (321, 320, 336, 337), (329, 328, 344, 345), (322, 321, 337, 338), (323, 322, 338, 339), (316, 315, 331, 332), (324, 323, 339, 340), (317, 316, 332, 333), (325, 324, 340, 341), (318, 317, 333, 334), (339, 338, 353, 354), (332, 331, 346, 347), (340, 339, 354, 355), (333, 332, 347, 348), (341, 340, 355, 356), (334, 333, 348, 349), (342, 341, 356, 357), (335, 334, 349, 350), (343, 342, 357, 358), (336, 335, 350, 351), (344, 343, 358, 359), (337, 336, 351, 352), (345, 344, 359, 360), (338, 337, 352, 353), (358, 357, 372, 373), (351, 350, 365, 366), (359, 358, 373, 374), (352, 351, 366, 367), (360, 359, 374, 375), (353, 352, 367, 368), (354, 353, 368, 369), (347, 346, 361, 362), (355, 354, 369, 370), (348, 347, 362, 363), (356, 355, 370, 371), (349, 348, 363, 364), (357, 356, 371, 372), (350, 349, 364, 365), (362, 361, 376, 377), (370, 369, 384, 385), (363, 362, 377, 378), (371, 370, 385, 386), (364, 363, 378, 379), (372, 371, 386, 387), (365, 364, 379, 380), (373, 372, 387, 388), (366, 365, 380, 381), (374, 373, 388, 389), (367, 366, 381, 382), (375, 374, 389, 390), (368, 367, 382, 383), (369, 368, 383, 384), (381, 380, 395, 396), (389, 388, 403, 404), (382, 381, 396, 397), (390, 389, 404, 405), (383, 382, 397, 398), (384, 383, 398, 399), (377, 376, 391, 392), (385, 384, 399, 400), (378, 377, 392, 393), (386, 385, 400, 401), (379, 378, 393, 394), (387, 386, 401, 402), (380, 379, 394, 395), (388, 387, 402, 403), (400, 399, 414, 415), (393, 392, 407, 408), (401, 400, 415, 416), (394, 393, 408, 409), (402, 401, 416, 417), (395, 394, 409, 410), (403, 402, 417, 418), (396, 395, 410, 411), (404, 403, 418, 419), (397, 396, 411, 412), (405, 404, 419, 420), (398, 397, 412, 413), (399, 398, 413, 414), (392, 391, 406, 407), (419, 418, 433, 434), (412, 411, 426, 427), (420, 419, 434, 435), (413, 412, 427, 428), (414, 413, 428, 429), (407, 406, 421, 422), (415, 414, 429, 430), (408, 407, 422, 423), (416, 415, 430, 431), (409, 408, 423, 424), (417, 416, 431, 432), (410, 409, 424, 425), (418, 417, 432, 433), (411, 410, 425, 426), (423, 422, 437, 438), (431, 430, 445, 446), (424, 423, 438, 439), (432, 431, 446, 447), (425, 424, 439, 440), (433, 432, 447, 448), (426, 425, 440, 441), (434, 433, 448, 449), (427, 426, 441, 442), (435, 434, 449, 450), (428, 427, 442, 443), (429, 428, 443, 444), (422, 421, 436, 437), (430, 429, 444, 445), (442, 441, 457, 458), (450, 449, 465, 466), (443, 442, 458, 459), (444, 443, 459, 460), (437, 436, 452, 453), (445, 444, 460, 461), (438, 437, 453, 454), (446, 445, 461, 462), (439, 438, 454, 455), (447, 446, 462, 463), (440, 439, 455, 456), (448, 447, 463, 464), (441, 440, 456, 457), (449, 448, 464, 465), (462, 461, 476, 477), (455, 454, 469, 470), (463, 462, 477, 478), (456, 455, 470, 471), (464, 463, 478, 479), (457, 456, 471, 472), (465, 464, 479, 480), (458, 457, 472, 473), (466, 465, 480, 481), (459, 458, 473, 474), (460, 459, 474, 475), (453, 452, 467, 468), (461, 460, 475, 476), (454, 453, 468, 469), (0, 451, 15), (330, 14, 29), (15, 451, 30), (330, 29, 44), (30, 451, 45), (330, 44, 59), (45, 451, 60), (330, 59, 74), (60, 451, 75), (330, 74, 89), (75, 451, 90), (330, 89, 104), (90, 451, 105), (330, 104, 119), (105, 451, 120), (330, 119, 134), (120, 451, 135), (330, 134, 149), (135, 451, 150), (330, 149, 164), (150, 451, 165), (330, 164, 179), (165, 451, 180), (330, 179, 194), (180, 451, 195), (330, 194, 209), (195, 451, 210), (330, 209, 224), (210, 451, 225), (330, 224, 239), (225, 451, 240), (330, 239, 254), (240, 451, 255), (330, 254, 269), (255, 451, 270), (330, 269, 284), (270, 451, 285), (330, 284, 299), (285, 451, 300), (330, 299, 314), (300, 451, 315), (330, 314, 329), (315, 451, 331), (330, 329, 345), (330, 345, 360), (331, 451, 346), (346, 451, 361), (330, 360, 375), (361, 451, 376), (330, 375, 390), (376, 451, 391), (330, 390, 405), (391, 451, 406), (330, 405, 420), (406, 451, 421), (330, 420, 435), (421, 451, 436), (330, 435, 450), (436, 451, 452), (330, 450, 466), (452, 451, 467), (330, 466, 481), (481, 480, 13, 14), (474, 473, 6, 7), (467, 451, 0), (330, 481, 14), (475, 474, 7, 8), (468, 467, 0, 1), (476, 475, 8, 9), (469, 468, 1, 2), (477, 476, 9, 10), (470, 469, 2, 3), (478, 477, 10, 11), (471, 470, 3, 4), (479, 478, 11, 12), (472, 471, 4, 5), (480, 479, 12, 13), (473, 472, 5, 6), (488, 487, 502, 503), (496, 495, 510, 511), (489, 488, 503, 504), (490, 489, 504, 505), (483, 482, 497, 498), (491, 490, 505, 506), (484, 483, 498, 499), (492, 491, 506, 507), (485, 484, 499, 500), (493, 492, 507, 508), (486, 485, 500, 501), (494, 493, 508, 509), (487, 486, 501, 502), (495, 494, 509, 510), (502, 501, 516, 517), (510, 509, 524, 525), (503, 502, 517, 518), (511, 510, 525, 526), (504, 503, 518, 519), (505, 504, 519, 520), (498, 497, 512, 513), (506, 505, 520, 521), (499, 498, 513, 514), (507, 506, 521, 522), (500, 499, 514, 515), (508, 507, 522, 523), (501, 500, 515, 516), (509, 508, 523, 524), (521, 520, 535, 536), (514, 513, 528, 529), (522, 521, 536, 537), (515, 514, 529, 530), (523, 522, 537, 538), (516, 515, 530, 531), (524, 523, 538, 539), (517, 516, 531, 532), (525, 524, 539, 540), (518, 517, 532, 533), (526, 525, 540, 541), (519, 518, 533, 534), (520, 519, 534, 535), (513, 512, 527, 528), (540, 539, 554, 555), (533, 532, 547, 548), (541, 540, 555, 556), (534, 533, 548, 549), (535, 534, 549, 550), (528, 527, 542, 543), (536, 535, 550, 551), (529, 528, 543, 544), (537, 536, 551, 552), (530, 529, 544, 545), (538, 537, 552, 553), (531, 530, 545, 546), (539, 538, 553, 554), (532, 531, 546, 547), (544, 543, 558, 559), (552, 551, 566, 567), (545, 544, 559, 560), (553, 552, 567, 568), (546, 545, 560, 561), (554, 553, 568, 569), (547, 546, 561, 562), (555, 554, 569, 570), (548, 547, 562, 563), (556, 555, 570, 571), (549, 548, 563, 564), (550, 549, 564, 565), (543, 542, 557, 558), (551, 550, 565, 566), (563, 562, 577, 578), (571, 570, 585, 586), (564, 563, 578, 579), (565, 564, 579, 580), (558, 557, 572, 573), (566, 565, 580, 581), (559, 558, 573, 574), (567, 566, 581, 582), (560, 559, 574, 575), (568, 567, 582, 583), (561, 560, 575, 576), (569, 568, 583, 584), (562, 561, 576, 577), (570, 569, 584, 585), (582, 581, 596, 597), (575, 574, 589, 590), (583, 582, 597, 598), (576, 575, 590, 591), (584, 583, 598, 599), (577, 576, 591, 592), (585, 584, 599, 600), (578, 577, 592, 593), (586, 585, 600, 601), (579, 578, 593, 594), (580, 579, 594, 595), (573, 572, 587, 588), (581, 580, 595, 596), (574, 573, 588, 589), (601, 600, 615, 616), (594, 593, 608, 609), (595, 594, 609, 610), (588, 587, 602, 603), (596, 595, 610, 611), (589, 588, 603, 604), (597, 596, 611, 612), (590, 589, 604, 605), (598, 597, 612, 613), (591, 590, 605, 606), (599, 598, 613, 614), (592, 591, 606, 607), (600, 599, 614, 615), (593, 592, 607, 608), (613, 612, 627, 628), (606, 605, 620, 621), (614, 613, 628, 629), (607, 606, 621, 622), (615, 614, 629, 630), (608, 607, 622, 623), (616, 615, 630, 631), (609, 608, 623, 624), (610, 609, 624, 625), (603, 602, 617, 618), (611, 610, 625, 626), (604, 603, 618, 619), (612, 611, 626, 627), (605, 604, 619, 620), (625, 624, 639, 640), (618, 617, 632, 633), (626, 625, 640, 641), (619, 618, 633, 634), (627, 626, 641, 642), (620, 619, 634, 635), (628, 627, 642, 643), (621, 620, 635, 636), (629, 628, 643, 644), (622, 621, 636, 637), (630, 629, 644, 645), (623, 622, 637, 638), (631, 630, 645, 646), (624, 623, 638, 639), (636, 635, 650, 651), (644, 643, 658, 659), (637, 636, 651, 652), (645, 644, 659, 660), (638, 637, 652, 653), (646, 645, 660, 661), (639, 638, 653, 654), (640, 639, 654, 655), (633, 632, 647, 648), (641, 640, 655, 656), (634, 633, 648, 649), (642, 641, 656, 657), (635, 634, 649, 650), (643, 642, 657, 658), (655, 654, 669, 670), (648, 647, 662, 663), (656, 655, 670, 671), (649, 648, 663, 664), (657, 656, 671, 672), (650, 649, 664, 665), (658, 657, 672, 673), (651, 650, 665, 666), (659, 658, 673, 674), (652, 651, 666, 667), (660, 659, 674, 675), (653, 652, 667, 668), (661, 660, 675, 676), (654, 653, 668, 669), (674, 673, 688, 689), (667, 666, 681, 682), (675, 674, 689, 690), (668, 667, 682, 683), (676, 675, 690, 691), (669, 668, 683, 684), (670, 669, 684, 685), (663, 662, 677, 678), (671, 670, 685, 686), (664, 663, 678, 679), (672, 671, 686, 687), (665, 664, 679, 680), (673, 672, 687, 688), (666, 665, 680, 681), (678, 677, 692, 693), (686, 685, 700, 701), (679, 678, 693, 694), (687, 686, 701, 702), (680, 679, 694, 695), (688, 687, 702, 703), (681, 680, 695, 696), (689, 688, 703, 704), (682, 681, 696, 697), (690, 689, 704, 705), (683, 682, 697, 698), (691, 690, 705, 706), (684, 683, 698, 699), (685, 684, 699, 700), (697, 696, 711, 712), (705, 704, 719, 720), (698, 697, 712, 713), (706, 705, 720, 721), (699, 698, 713, 714), (700, 699, 714, 715), (693, 692, 707, 708), (701, 700, 715, 716), (694, 693, 708, 709), (702, 701, 716, 717), (695, 694, 709, 710), (703, 702, 717, 718), (696, 695, 710, 711), (704, 703, 718, 719), (716, 715, 730, 731), (709, 708, 723, 724), (717, 716, 731, 732), (710, 709, 724, 725), (718, 717, 732, 733), (711, 710, 725, 726), (719, 718, 733, 734), (712, 711, 726, 727), (720, 719, 734, 735), (713, 712, 727, 728), (721, 720, 735, 736), (714, 713, 728, 729), (715, 714, 729, 730), (708, 707, 722, 723), (735, 734, 749, 750), (728, 727, 742, 743), (736, 735, 750, 751), (729, 728, 743, 744), (730, 729, 744, 745), (723, 722, 737, 738), (731, 730, 745, 746), (724, 723, 738, 739), (732, 731, 746, 747), (725, 724, 739, 740), (733, 732, 747, 748), (726, 725, 740, 741), (734, 733, 748, 749), (727, 726, 741, 742), (747, 746, 761, 762), (740, 739, 754, 755), (748, 747, 762, 763), (741, 740, 755, 756), (749, 748, 763, 764), (742, 741, 756, 757), (750, 749, 764, 765), (743, 742, 757, 758), (751, 750, 765, 766), (744, 743, 758, 759), (745, 744, 759, 760), (738, 737, 752, 753), (746, 745, 760, 761), (739, 738, 753, 754), (766, 765, 780, 781), (759, 758, 773, 774), (760, 759, 774, 775), (753, 752, 767, 768), (761, 760, 775, 776), (754, 753, 768, 769), (762, 761, 776, 777), (755, 754, 769, 770), (763, 762, 777, 778), (756, 755, 770, 771), (764, 763, 778, 779), (757, 756, 771, 772), (765, 764, 779, 780), (758, 757, 772, 773), (770, 769, 784, 785), (778, 777, 792, 793), (771, 770, 785, 786), (779, 778, 793, 794), (772, 771, 786, 787), (780, 779, 794, 795), (773, 772, 787, 788), (781, 780, 795, 796), (774, 773, 788, 789), (775, 774, 789, 790), (768, 767, 782, 783), (776, 775, 790, 791), (769, 768, 783, 784), (777, 776, 791, 792), (789, 788, 803, 804), (790, 789, 804, 805), (783, 782, 797, 798), (791, 790, 805, 806), (784, 783, 798, 799), (792, 791, 806, 807), (785, 784, 799, 800), (793, 792, 807, 808), (786, 785, 800, 801), (794, 793, 808, 809), (787, 786, 801, 802), (795, 794, 809, 810), (788, 787, 802, 803), (796, 795, 810, 811), (808, 807, 823, 824), (801, 800, 816, 817), (809, 808, 824, 825), (802, 801, 817, 818), (810, 809, 825, 826), (803, 802, 818, 819), (811, 810, 826, 827), (804, 803, 819, 820), (805, 804, 820, 821), (798, 797, 813, 814), (806, 805, 821, 822), (799, 798, 814, 815), (807, 806, 822, 823), (800, 799, 815, 816), (821, 820, 835, 836), (814, 813, 828, 829), (822, 821, 836, 837), (815, 814, 829, 830), (823, 822, 837, 838), (816, 815, 830, 831), (824, 823, 838, 839), (817, 816, 831, 832), (825, 824, 839, 840), (818, 817, 832, 833), (826, 825, 840, 841), (819, 818, 833, 834), (827, 826, 841, 842), (820, 819, 834, 835), (832, 831, 846, 847), (840, 839, 854, 855), (833, 832, 847, 848), (841, 840, 855, 856), (834, 833, 848, 849), (842, 841, 856, 857), (835, 834, 849, 850), (836, 835, 850, 851), (829, 828, 843, 844), (837, 836, 851, 852), (830, 829, 844, 845), (838, 837, 852, 853), (831, 830, 845, 846), (839, 838, 853, 854), (851, 850, 865, 866), (844, 843, 858, 859), (852, 851, 866, 867), (845, 844, 859, 860), (853, 852, 867, 868), (846, 845, 860, 861), (854, 853, 868, 869), (847, 846, 861, 862), (855, 854, 869, 870), (848, 847, 862, 863), (856, 855, 870, 871), (849, 848, 863, 864), (857, 856, 871, 872), (850, 849, 864, 865), (870, 869, 884, 885), (863, 862, 877, 878), (871, 870, 885, 886), (864, 863, 878, 879), (872, 871, 886, 887), (865, 864, 879, 880), (866, 865, 880, 881), (859, 858, 873, 874), (867, 866, 881, 882), (860, 859, 874, 875), (868, 867, 882, 883), (861, 860, 875, 876), (869, 868, 883, 884), (862, 861, 876, 877), (882, 881, 896, 897), (875, 874, 889, 890), (883, 882, 897, 898), (876, 875, 890, 891), (884, 883, 898, 899), (877, 876, 891, 892), (885, 884, 899, 900), (878, 877, 892, 893), (886, 885, 900, 901), (879, 878, 893, 894), (887, 886, 901, 902), (880, 879, 894, 895), (881, 880, 895, 896), (874, 873, 888, 889), (901, 900, 915, 916), (894, 893, 908, 909), (902, 901, 916, 917), (895, 894, 909, 910), (896, 895, 910, 911), (889, 888, 903, 904), (897, 896, 911, 912), (890, 889, 904, 905), (898, 897, 912, 913), (891, 890, 905, 906), (899, 898, 913, 914), (892, 891, 906, 907), (900, 899, 914, 915), (893, 892, 907, 908), (905, 904, 919, 920), (913, 912, 927, 928), (906, 905, 920, 921), (914, 913, 928, 929), (907, 906, 921, 922), (915, 914, 929, 930), (908, 907, 922, 923), (916, 915, 930, 931), (909, 908, 923, 924), (917, 916, 931, 932), (910, 909, 924, 925), (911, 910, 925, 926), (904, 903, 918, 919), (912, 911, 926, 927), (924, 923, 939, 940), (932, 931, 947, 948), (925, 924, 940, 941), (926, 925, 941, 942), (919, 918, 934, 935), (927, 926, 942, 943), (920, 919, 935, 936), (928, 927, 943, 944), (921, 920, 936, 937), (929, 928, 944, 945), (922, 921, 937, 938), (930, 929, 945, 946), (923, 922, 938, 939), (931, 930, 946, 947), (944, 943, 958, 959), (937, 936, 951, 952), (945, 944, 959, 960), (938, 937, 952, 953), (946, 945, 960, 961), (939, 938, 953, 954), (947, 946, 961, 962), (940, 939, 954, 955), (948, 947, 962, 963), (941, 940, 955, 956), (942, 941, 956, 957), (935, 934, 949, 950), (943, 942, 957, 958), (936, 935, 950, 951), (482, 933, 497), (812, 496, 511), (497, 933, 512), (812, 511, 526), (512, 933, 527), (812, 526, 541), (527, 933, 542), (812, 541, 556), (542, 933, 557), (812, 556, 571), (557, 933, 572), (812, 571, 586), (572, 933, 587), (812, 586, 601), (587, 933, 602), (812, 601, 616), (602, 933, 617), (812, 616, 631), (617, 933, 632), (812, 631, 646), (632, 933, 647), (812, 646, 661), (647, 933, 662), (812, 661, 676), (662, 933, 677), (812, 676, 691), (677, 933, 692), (812, 691, 706), (692, 933, 707), (812, 706, 721), (707, 933, 722), (812, 721, 736), (722, 933, 737), (812, 736, 751), (737, 933, 752), (812, 751, 766), (752, 933, 767), (812, 766, 781), (767, 933, 782), (812, 781, 796), (782, 933, 797), (812, 796, 811), (797, 933, 813), (812, 811, 827), (813, 933, 828), (812, 827, 842), (828, 933, 843), (812, 842, 857), (843, 933, 858), (812, 857, 872), (858, 933, 873), (812, 872, 887), (873, 933, 888), (812, 887, 902), (888, 933, 903), (812, 902, 917), (903, 933, 918), (812, 917, 932), (918, 933, 934), (812, 932, 948), (934, 933, 949), (812, 948, 963), (963, 962, 495, 496), (956, 955, 488, 489), (949, 933, 482), (812, 963, 496), (957, 956, 489, 490), (950, 949, 482, 483), (958, 957, 490, 491), (951, 950, 483, 484), (959, 958, 491, 492), (952, 951, 484, 485), (960, 959, 492, 493), (953, 952, 485, 486), (961, 960, 493, 494), (954, 953, 486, 487), (962, 961, 494, 495), (955, 954, 487, 488)])
me_sphere.use_remesh_preserve_volume = False
me_sphere.use_remesh_preserve_attributes = False
me_sphere.use_mirror_vertex_groups = False
me_sphere.update()
me_plane_004 = bpy.data.meshes.new('Plane.004')
me_plane_004.from_pydata([(-1.0, -1.0, 0.0), (1.0, -1.0, 0.0), (-1.0, 1.0, 0.0), (1.0, 1.0, 0.0)], [], [(0, 1, 3, 2)])
_uv = me_plane_004.uv_layers.new(name='UVMap')
_uv.uv.foreach_set('vector', [7.907e-05, 7.904e-05, 0.625, 7.904e-05, 0.625, 0.9999, 7.904e-05, 0.9999])
me_plane_004.materials.append(mat_material_001)
me_plane_004.use_remesh_preserve_volume = False
me_plane_004.use_remesh_preserve_attributes = False
me_plane_004.use_mirror_vertex_groups = False
me_plane_004.update()
me_plane_002 = bpy.data.meshes.new('Plane.002')
me_plane_002.from_pydata([(-1.0, -1.0, 0.0), (1.0, -1.0, 0.0), (-1.0, 1.0, 0.0), (1.0, 1.0, 0.0)], [], [(0, 1, 3, 2)])
me_plane_002.materials.append(mat_lichtquelle3_gelb)
me_plane_002.use_remesh_preserve_volume = False
me_plane_002.use_remesh_preserve_attributes = False
me_plane_002.use_mirror_vertex_groups = False
me_plane_002.update()
me_plane_001 = bpy.data.meshes.new('Plane.001')
me_plane_001.from_pydata([(-1.0, -1.0, 0.0), (1.0, -1.0, 0.0), (-1.0, 1.0, 0.0), (1.0, 1.0, 0.0)], [], [(0, 1, 3, 2)])
me_plane_001.materials.append(mat_lichtquelle2_blau)
me_plane_001.use_remesh_preserve_volume = False
me_plane_001.use_remesh_preserve_attributes = False
me_plane_001.use_mirror_vertex_groups = False
me_plane_001.update()
me_plane = bpy.data.meshes.new('Plane')
me_plane.from_pydata([(-1.0, -1.0, 0.0), (1.0, -1.0, 0.0), (-1.0, 1.0, 0.0), (1.0, 1.0, 0.0)], [], [(0, 1, 3, 2)])
me_plane.materials.append(mat_lichtquelle1_wei)
me_plane.use_remesh_preserve_volume = False
me_plane.use_remesh_preserve_attributes = False
me_plane.use_mirror_vertex_groups = False
me_plane.update()

# ---- objects
ob_sphere = bpy.data.objects.new('Sphere', me_sphere)
ob_plane_003 = bpy.data.objects.new('Plane.003', me_plane_004)
ob_plane_002 = bpy.data.objects.new('Plane.002', me_plane_002)
ob_plane_001 = bpy.data.objects.new('Plane.001', me_plane_001)
ob_plane = bpy.data.objects.new('Plane', me_plane)
ob_camera = bpy.data.objects.new('Camera', cam_camera)

# ---- transforms, parenting, visibility, modifiers, constraints
ob_sphere.location = (-4.933, 1.542, 6.971)
ob_sphere.rotation_euler = (-1.306, 0.1012, -0.1169)
ob_sphere.scale = (0.4515, -0.08431, 0.4515)
ob_sphere.lineart.crease_threshold = 0.0
ob_plane_003.location = (0.0, 0.0, 0.0)
ob_plane_003.rotation_euler = (0.0, -0.0, 0.8305)
ob_plane_003.scale = (8.04, 8.04, 8.04)
ob_plane_003.lineart.crease_threshold = 0.0
ob_plane_002.location = (-4.358, 5.1, 9.075)
ob_plane_002.rotation_euler = (-0.5295, -0.7484, 0.0)
ob_plane_002.scale = (2.012, 2.012, 2.012)
ob_plane_002.lineart.crease_threshold = 0.0
ob_plane_001.location = (-3.449, -6.398, 10.08)
ob_plane_001.rotation_euler = (0.02437, -0.7193, 1.078)
ob_plane_001.scale = (1.759, 2.444, 1.706)
ob_plane_001.lineart.crease_threshold = 0.0
ob_plane.location = (8.269, -2.456, 6.826)
ob_plane.rotation_euler = (-0.9435, 3.225, -4.995)
ob_plane.scale = (2.664, 1.083, 1.117)
ob_plane.lineart.crease_threshold = 0.0
ob_camera.location = (10.9, 1.178, 0.2103)
ob_camera.rotation_euler = (1.714, -0.02511, 1.744)
ob_camera.lock_rotations_4d = False
ob_camera.empty_display_type = 'ARROWS'
ob_camera.color = (0.0, 0.0, 0.0, 0.0)
ob_camera.display_type = 'WIRE'
ob_camera.lineart.crease_threshold = 0.0

# ---- collection membership
col_collection_1.objects.link(ob_sphere)
col_collection_1.objects.link(ob_plane_003)
col_collection_1.objects.link(ob_plane_002)
col_collection_1.objects.link(ob_plane_001)
col_collection_1.objects.link(ob_plane)
col_collection_1.objects.link(ob_camera)

# ---- scene / render settings (as saved in the file)
scene.camera = ob_camera
scene.frame_start = 1; scene.frame_end = 211; scene.frame_set(25)
scene.render.engine = 'CYCLES'
scene.render.resolution_x = 1280
scene.render.resolution_y = 720
scene.render.fps = 30
scene.render.dither_intensity = 0.0
scene.cycles.use_denoising = False
scene.cycles.samples = 10
scene.cycles.sampling_pattern = 'TABULATED_SOBOL'
scene.cycles.light_sampling_threshold = 0.0
scene.cycles.use_adaptive_sampling = False
scene.cycles.use_light_tree = False
scene.cycles.blur_glossy = 0.0
scene.cycles.pixel_filter_type = 'GAUSSIAN'
scene.cycles.sample_clamp_indirect = 0.0
scene.view_settings.view_transform = 'Standard'
bpy.context.view_layer.update()
